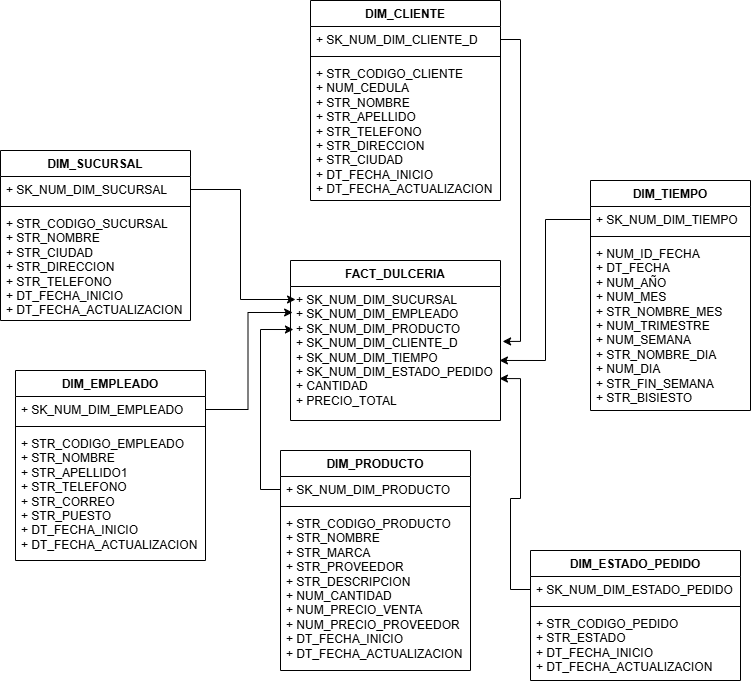

The diagram above was exported from draw.io. Its source (the exported page's mxGraphModel, read from the mxfile embedded in the PNG):
<mxGraphModel dx="1111" dy="1634" grid="1" gridSize="10" guides="1" tooltips="1" connect="1" arrows="1" fold="1" page="1" pageScale="1" pageWidth="827" pageHeight="1169" math="0" shadow="0">
  <root>
    <mxCell id="0" />
    <mxCell id="1" parent="0" />
    <mxCell id="ykpD3X3VKN17tgNchPxG-4" value="FACT_DULCERIA" style="swimlane;fontStyle=1;align=center;verticalAlign=top;childLayout=stackLayout;horizontal=1;startSize=26;horizontalStack=0;resizeParent=1;resizeParentMax=0;resizeLast=0;collapsible=1;marginBottom=0;whiteSpace=wrap;html=1;" vertex="1" parent="1">
      <mxGeometry x="350" y="130" width="210" height="160" as="geometry" />
    </mxCell>
    <mxCell id="ykpD3X3VKN17tgNchPxG-7" value="+ SK_NUM_DIM_SUCURSAL&lt;div&gt;+ SK_NUM_DIM_EMPLEADO&lt;/div&gt;&lt;div&gt;+ SK_NUM_DIM_PRODUCTO&lt;/div&gt;&lt;div&gt;+ SK_NUM_DIM_CLIENTE_D&lt;/div&gt;&lt;div&gt;+ SK_NUM_DIM_TIEMPO&lt;/div&gt;&lt;div&gt;+ SK_NUM_DIM_ESTADO_PEDIDO&lt;/div&gt;&lt;div&gt;+ CANTIDAD&lt;/div&gt;&lt;div&gt;+ PRECIO_TOTAL&lt;/div&gt;" style="text;strokeColor=none;fillColor=none;align=left;verticalAlign=top;spacingLeft=4;spacingRight=4;overflow=hidden;rotatable=0;points=[[0,0.5],[1,0.5]];portConstraint=eastwest;whiteSpace=wrap;html=1;" vertex="1" parent="ykpD3X3VKN17tgNchPxG-4">
      <mxGeometry y="26" width="210" height="134" as="geometry" />
    </mxCell>
    <mxCell id="ykpD3X3VKN17tgNchPxG-8" value="&lt;div&gt;DIM_SUCURSAL&lt;/div&gt;" style="swimlane;fontStyle=1;align=center;verticalAlign=top;childLayout=stackLayout;horizontal=1;startSize=26;horizontalStack=0;resizeParent=1;resizeParentMax=0;resizeLast=0;collapsible=1;marginBottom=0;whiteSpace=wrap;html=1;" vertex="1" parent="1">
      <mxGeometry x="60" y="20" width="190" height="170" as="geometry" />
    </mxCell>
    <mxCell id="ykpD3X3VKN17tgNchPxG-9" value="+ SK_NUM_DIM_SUCURSAL" style="text;strokeColor=none;fillColor=none;align=left;verticalAlign=top;spacingLeft=4;spacingRight=4;overflow=hidden;rotatable=0;points=[[0,0.5],[1,0.5]];portConstraint=eastwest;whiteSpace=wrap;html=1;" vertex="1" parent="ykpD3X3VKN17tgNchPxG-8">
      <mxGeometry y="26" width="190" height="26" as="geometry" />
    </mxCell>
    <mxCell id="ykpD3X3VKN17tgNchPxG-10" value="" style="line;strokeWidth=1;fillColor=none;align=left;verticalAlign=middle;spacingTop=-1;spacingLeft=3;spacingRight=3;rotatable=0;labelPosition=right;points=[];portConstraint=eastwest;strokeColor=inherit;" vertex="1" parent="ykpD3X3VKN17tgNchPxG-8">
      <mxGeometry y="52" width="190" height="8" as="geometry" />
    </mxCell>
    <mxCell id="ykpD3X3VKN17tgNchPxG-11" value="+&amp;nbsp;STR_CODIGO_SUCURSAL&lt;br&gt;+&amp;nbsp;STR_NOMBRE&lt;br&gt;+&amp;nbsp;STR_CIUDAD&lt;br&gt;+&amp;nbsp;STR_DIRECCION&lt;br&gt;+ STR_TELEFONO&lt;br&gt;+&amp;nbsp;DT_FECHA_INICIO&lt;br&gt;+ DT_FECHA_ACTUALIZACION" style="text;strokeColor=none;fillColor=none;align=left;verticalAlign=top;spacingLeft=4;spacingRight=4;overflow=hidden;rotatable=0;points=[[0,0.5],[1,0.5]];portConstraint=eastwest;whiteSpace=wrap;html=1;" vertex="1" parent="ykpD3X3VKN17tgNchPxG-8">
      <mxGeometry y="60" width="190" height="110" as="geometry" />
    </mxCell>
    <mxCell id="ykpD3X3VKN17tgNchPxG-12" style="edgeStyle=orthogonalEdgeStyle;rounded=0;orthogonalLoop=1;jettySize=auto;html=1;exitX=1;exitY=0.5;exitDx=0;exitDy=0;entryX=0.024;entryY=0.097;entryDx=0;entryDy=0;entryPerimeter=0;" edge="1" parent="1" source="ykpD3X3VKN17tgNchPxG-9" target="ykpD3X3VKN17tgNchPxG-7">
      <mxGeometry relative="1" as="geometry" />
    </mxCell>
    <mxCell id="ykpD3X3VKN17tgNchPxG-13" value="DIM_EMPLEADO" style="swimlane;fontStyle=1;align=center;verticalAlign=top;childLayout=stackLayout;horizontal=1;startSize=26;horizontalStack=0;resizeParent=1;resizeParentMax=0;resizeLast=0;collapsible=1;marginBottom=0;whiteSpace=wrap;html=1;" vertex="1" parent="1">
      <mxGeometry x="75" y="240" width="190" height="190" as="geometry" />
    </mxCell>
    <mxCell id="ykpD3X3VKN17tgNchPxG-14" value="+&amp;nbsp;SK_NUM_DIM_EMPLEADO" style="text;strokeColor=none;fillColor=none;align=left;verticalAlign=top;spacingLeft=4;spacingRight=4;overflow=hidden;rotatable=0;points=[[0,0.5],[1,0.5]];portConstraint=eastwest;whiteSpace=wrap;html=1;" vertex="1" parent="ykpD3X3VKN17tgNchPxG-13">
      <mxGeometry y="26" width="190" height="26" as="geometry" />
    </mxCell>
    <mxCell id="ykpD3X3VKN17tgNchPxG-15" value="" style="line;strokeWidth=1;fillColor=none;align=left;verticalAlign=middle;spacingTop=-1;spacingLeft=3;spacingRight=3;rotatable=0;labelPosition=right;points=[];portConstraint=eastwest;strokeColor=inherit;" vertex="1" parent="ykpD3X3VKN17tgNchPxG-13">
      <mxGeometry y="52" width="190" height="8" as="geometry" />
    </mxCell>
    <mxCell id="ykpD3X3VKN17tgNchPxG-16" value="+&amp;nbsp;STR_CODIGO_EMPLEADO&lt;br&gt;+&amp;nbsp;STR_NOMBRE&lt;br&gt;+&amp;nbsp;STR_APELLIDO1&lt;br&gt;+&amp;nbsp;STR_TELEFONO&lt;br&gt;+&amp;nbsp;STR_CORREO&lt;br&gt;+&amp;nbsp;STR_PUESTO&lt;br&gt;+&amp;nbsp;DT_FECHA_INICIO&lt;br&gt;+&amp;nbsp;DT_FECHA_ACTUALIZACION" style="text;strokeColor=none;fillColor=none;align=left;verticalAlign=top;spacingLeft=4;spacingRight=4;overflow=hidden;rotatable=0;points=[[0,0.5],[1,0.5]];portConstraint=eastwest;whiteSpace=wrap;html=1;" vertex="1" parent="ykpD3X3VKN17tgNchPxG-13">
      <mxGeometry y="60" width="190" height="130" as="geometry" />
    </mxCell>
    <mxCell id="ykpD3X3VKN17tgNchPxG-17" style="edgeStyle=orthogonalEdgeStyle;rounded=0;orthogonalLoop=1;jettySize=auto;html=1;exitX=1;exitY=0.5;exitDx=0;exitDy=0;entryX=0.01;entryY=0.194;entryDx=0;entryDy=0;entryPerimeter=0;" edge="1" parent="1" source="ykpD3X3VKN17tgNchPxG-14" target="ykpD3X3VKN17tgNchPxG-7">
      <mxGeometry relative="1" as="geometry" />
    </mxCell>
    <mxCell id="ykpD3X3VKN17tgNchPxG-19" value="DIM_PRODUCTO" style="swimlane;fontStyle=1;align=center;verticalAlign=top;childLayout=stackLayout;horizontal=1;startSize=26;horizontalStack=0;resizeParent=1;resizeParentMax=0;resizeLast=0;collapsible=1;marginBottom=0;whiteSpace=wrap;html=1;" vertex="1" parent="1">
      <mxGeometry x="340" y="320" width="190" height="220" as="geometry" />
    </mxCell>
    <mxCell id="ykpD3X3VKN17tgNchPxG-20" value="+&amp;nbsp;SK_NUM_DIM_PRODUCTO" style="text;strokeColor=none;fillColor=none;align=left;verticalAlign=top;spacingLeft=4;spacingRight=4;overflow=hidden;rotatable=0;points=[[0,0.5],[1,0.5]];portConstraint=eastwest;whiteSpace=wrap;html=1;" vertex="1" parent="ykpD3X3VKN17tgNchPxG-19">
      <mxGeometry y="26" width="190" height="26" as="geometry" />
    </mxCell>
    <mxCell id="ykpD3X3VKN17tgNchPxG-21" value="" style="line;strokeWidth=1;fillColor=none;align=left;verticalAlign=middle;spacingTop=-1;spacingLeft=3;spacingRight=3;rotatable=0;labelPosition=right;points=[];portConstraint=eastwest;strokeColor=inherit;" vertex="1" parent="ykpD3X3VKN17tgNchPxG-19">
      <mxGeometry y="52" width="190" height="8" as="geometry" />
    </mxCell>
    <mxCell id="ykpD3X3VKN17tgNchPxG-22" value="+&amp;nbsp;STR_CODIGO_PRODUCTO&lt;br&gt;+&amp;nbsp;STR_NOMBRE&lt;br&gt;+&amp;nbsp;STR_MARCA&lt;br&gt;+&amp;nbsp;STR_PROVEEDOR&lt;br&gt;+&amp;nbsp;STR_DESCRIPCION&lt;br&gt;+&amp;nbsp;NUM_CANTIDAD&lt;br&gt;+&amp;nbsp;NUM_PRECIO_VENTA&lt;br&gt;+&amp;nbsp;NUM_PRECIO_PROVEEDOR&lt;br&gt;+&amp;nbsp;DT_FECHA_INICIO&lt;br&gt;+&amp;nbsp;DT_FECHA_ACTUALIZACION" style="text;strokeColor=none;fillColor=none;align=left;verticalAlign=top;spacingLeft=4;spacingRight=4;overflow=hidden;rotatable=0;points=[[0,0.5],[1,0.5]];portConstraint=eastwest;whiteSpace=wrap;html=1;" vertex="1" parent="ykpD3X3VKN17tgNchPxG-19">
      <mxGeometry y="60" width="190" height="160" as="geometry" />
    </mxCell>
    <mxCell id="ykpD3X3VKN17tgNchPxG-23" style="edgeStyle=orthogonalEdgeStyle;rounded=0;orthogonalLoop=1;jettySize=auto;html=1;exitX=0;exitY=0.5;exitDx=0;exitDy=0;entryX=0.014;entryY=0.321;entryDx=0;entryDy=0;entryPerimeter=0;" edge="1" parent="1" source="ykpD3X3VKN17tgNchPxG-20" target="ykpD3X3VKN17tgNchPxG-7">
      <mxGeometry relative="1" as="geometry" />
    </mxCell>
    <mxCell id="ykpD3X3VKN17tgNchPxG-24" value="DIM_CLIENTE" style="swimlane;fontStyle=1;align=center;verticalAlign=top;childLayout=stackLayout;horizontal=1;startSize=26;horizontalStack=0;resizeParent=1;resizeParentMax=0;resizeLast=0;collapsible=1;marginBottom=0;whiteSpace=wrap;html=1;" vertex="1" parent="1">
      <mxGeometry x="370" y="-130" width="190" height="200" as="geometry" />
    </mxCell>
    <mxCell id="ykpD3X3VKN17tgNchPxG-25" value="+&amp;nbsp;SK_NUM_DIM_CLIENTE_D" style="text;strokeColor=none;fillColor=none;align=left;verticalAlign=top;spacingLeft=4;spacingRight=4;overflow=hidden;rotatable=0;points=[[0,0.5],[1,0.5]];portConstraint=eastwest;whiteSpace=wrap;html=1;" vertex="1" parent="ykpD3X3VKN17tgNchPxG-24">
      <mxGeometry y="26" width="190" height="26" as="geometry" />
    </mxCell>
    <mxCell id="ykpD3X3VKN17tgNchPxG-26" value="" style="line;strokeWidth=1;fillColor=none;align=left;verticalAlign=middle;spacingTop=-1;spacingLeft=3;spacingRight=3;rotatable=0;labelPosition=right;points=[];portConstraint=eastwest;strokeColor=inherit;" vertex="1" parent="ykpD3X3VKN17tgNchPxG-24">
      <mxGeometry y="52" width="190" height="8" as="geometry" />
    </mxCell>
    <mxCell id="ykpD3X3VKN17tgNchPxG-27" value="+&amp;nbsp;STR_CODIGO_CLIENTE&lt;br&gt;+&amp;nbsp;NUM_CEDULA&lt;br&gt;+&amp;nbsp;STR_NOMBRE&lt;br&gt;+&amp;nbsp;STR_APELLIDO&lt;br&gt;+&amp;nbsp;STR_TELEFONO&lt;br&gt;+&amp;nbsp;STR_DIRECCION&lt;br&gt;+&amp;nbsp;STR_CIUDAD&lt;br&gt;+&amp;nbsp;DT_FECHA_INICIO&lt;br&gt;+&amp;nbsp;DT_FECHA_ACTUALIZACION" style="text;strokeColor=none;fillColor=none;align=left;verticalAlign=top;spacingLeft=4;spacingRight=4;overflow=hidden;rotatable=0;points=[[0,0.5],[1,0.5]];portConstraint=eastwest;whiteSpace=wrap;html=1;" vertex="1" parent="ykpD3X3VKN17tgNchPxG-24">
      <mxGeometry y="60" width="190" height="140" as="geometry" />
    </mxCell>
    <mxCell id="ykpD3X3VKN17tgNchPxG-29" value="DIM_TIEMPO" style="swimlane;fontStyle=1;align=center;verticalAlign=top;childLayout=stackLayout;horizontal=1;startSize=26;horizontalStack=0;resizeParent=1;resizeParentMax=0;resizeLast=0;collapsible=1;marginBottom=0;whiteSpace=wrap;html=1;" vertex="1" parent="1">
      <mxGeometry x="650" y="50" width="160" height="230" as="geometry" />
    </mxCell>
    <mxCell id="ykpD3X3VKN17tgNchPxG-30" value="+&amp;nbsp;SK_NUM_DIM_TIEMPO" style="text;strokeColor=none;fillColor=none;align=left;verticalAlign=top;spacingLeft=4;spacingRight=4;overflow=hidden;rotatable=0;points=[[0,0.5],[1,0.5]];portConstraint=eastwest;whiteSpace=wrap;html=1;" vertex="1" parent="ykpD3X3VKN17tgNchPxG-29">
      <mxGeometry y="26" width="160" height="26" as="geometry" />
    </mxCell>
    <mxCell id="ykpD3X3VKN17tgNchPxG-31" value="" style="line;strokeWidth=1;fillColor=none;align=left;verticalAlign=middle;spacingTop=-1;spacingLeft=3;spacingRight=3;rotatable=0;labelPosition=right;points=[];portConstraint=eastwest;strokeColor=inherit;" vertex="1" parent="ykpD3X3VKN17tgNchPxG-29">
      <mxGeometry y="52" width="160" height="8" as="geometry" />
    </mxCell>
    <mxCell id="ykpD3X3VKN17tgNchPxG-32" value="+&amp;nbsp;NUM_ID_FECHA&lt;br&gt;+&amp;nbsp;DT_FECHA&lt;br&gt;+&amp;nbsp;NUM_AÑO&lt;br&gt;+&amp;nbsp;NUM_MES&lt;br&gt;+&amp;nbsp;STR_NOMBRE_MES&lt;br&gt;+&amp;nbsp;NUM_TRIMESTRE&lt;br&gt;+&amp;nbsp;NUM_SEMANA&lt;br&gt;+&amp;nbsp;STR_NOMBRE_DIA&lt;br&gt;+&amp;nbsp;NUM_DIA&lt;br&gt;+&amp;nbsp;STR_FIN_SEMANA&lt;br&gt;+&amp;nbsp;STR_BISIESTO" style="text;strokeColor=none;fillColor=none;align=left;verticalAlign=top;spacingLeft=4;spacingRight=4;overflow=hidden;rotatable=0;points=[[0,0.5],[1,0.5]];portConstraint=eastwest;whiteSpace=wrap;html=1;" vertex="1" parent="ykpD3X3VKN17tgNchPxG-29">
      <mxGeometry y="60" width="160" height="170" as="geometry" />
    </mxCell>
    <mxCell id="ykpD3X3VKN17tgNchPxG-33" style="edgeStyle=orthogonalEdgeStyle;rounded=0;orthogonalLoop=1;jettySize=auto;html=1;exitX=0;exitY=0.5;exitDx=0;exitDy=0;entryX=0.995;entryY=0.552;entryDx=0;entryDy=0;entryPerimeter=0;" edge="1" parent="1" source="ykpD3X3VKN17tgNchPxG-30" target="ykpD3X3VKN17tgNchPxG-7">
      <mxGeometry relative="1" as="geometry" />
    </mxCell>
    <mxCell id="ykpD3X3VKN17tgNchPxG-38" style="edgeStyle=orthogonalEdgeStyle;rounded=0;orthogonalLoop=1;jettySize=auto;html=1;exitX=0;exitY=0.5;exitDx=0;exitDy=0;entryX=0.995;entryY=0.687;entryDx=0;entryDy=0;entryPerimeter=0;" edge="1" parent="1" source="ykpD3X3VKN17tgNchPxG-35" target="ykpD3X3VKN17tgNchPxG-7">
      <mxGeometry relative="1" as="geometry" />
    </mxCell>
    <mxCell id="ykpD3X3VKN17tgNchPxG-34" value="DIM_ESTADO_PEDIDO" style="swimlane;fontStyle=1;align=center;verticalAlign=top;childLayout=stackLayout;horizontal=1;startSize=26;horizontalStack=0;resizeParent=1;resizeParentMax=0;resizeLast=0;collapsible=1;marginBottom=0;whiteSpace=wrap;html=1;" vertex="1" parent="1">
      <mxGeometry x="590" y="420" width="210" height="130" as="geometry" />
    </mxCell>
    <mxCell id="ykpD3X3VKN17tgNchPxG-35" value="+&amp;nbsp;SK_NUM_DIM_ESTADO_PEDIDO" style="text;strokeColor=none;fillColor=none;align=left;verticalAlign=top;spacingLeft=4;spacingRight=4;overflow=hidden;rotatable=0;points=[[0,0.5],[1,0.5]];portConstraint=eastwest;whiteSpace=wrap;html=1;" vertex="1" parent="ykpD3X3VKN17tgNchPxG-34">
      <mxGeometry y="26" width="210" height="26" as="geometry" />
    </mxCell>
    <mxCell id="ykpD3X3VKN17tgNchPxG-36" value="" style="line;strokeWidth=1;fillColor=none;align=left;verticalAlign=middle;spacingTop=-1;spacingLeft=3;spacingRight=3;rotatable=0;labelPosition=right;points=[];portConstraint=eastwest;strokeColor=inherit;" vertex="1" parent="ykpD3X3VKN17tgNchPxG-34">
      <mxGeometry y="52" width="210" height="8" as="geometry" />
    </mxCell>
    <mxCell id="ykpD3X3VKN17tgNchPxG-37" value="+&amp;nbsp;STR_CODIGO_PEDIDO&lt;br&gt;+&amp;nbsp;STR_ESTADO&lt;br&gt;+&amp;nbsp;DT_FECHA_INICIO&lt;br&gt;+&amp;nbsp;DT_FECHA_ACTUALIZACION" style="text;strokeColor=none;fillColor=none;align=left;verticalAlign=top;spacingLeft=4;spacingRight=4;overflow=hidden;rotatable=0;points=[[0,0.5],[1,0.5]];portConstraint=eastwest;whiteSpace=wrap;html=1;" vertex="1" parent="ykpD3X3VKN17tgNchPxG-34">
      <mxGeometry y="60" width="210" height="70" as="geometry" />
    </mxCell>
    <mxCell id="ykpD3X3VKN17tgNchPxG-40" style="edgeStyle=orthogonalEdgeStyle;rounded=0;orthogonalLoop=1;jettySize=auto;html=1;exitX=1;exitY=0.5;exitDx=0;exitDy=0;entryX=1.01;entryY=0.41;entryDx=0;entryDy=0;entryPerimeter=0;" edge="1" parent="1" source="ykpD3X3VKN17tgNchPxG-25" target="ykpD3X3VKN17tgNchPxG-7">
      <mxGeometry relative="1" as="geometry" />
    </mxCell>
  </root>
</mxGraphModel>